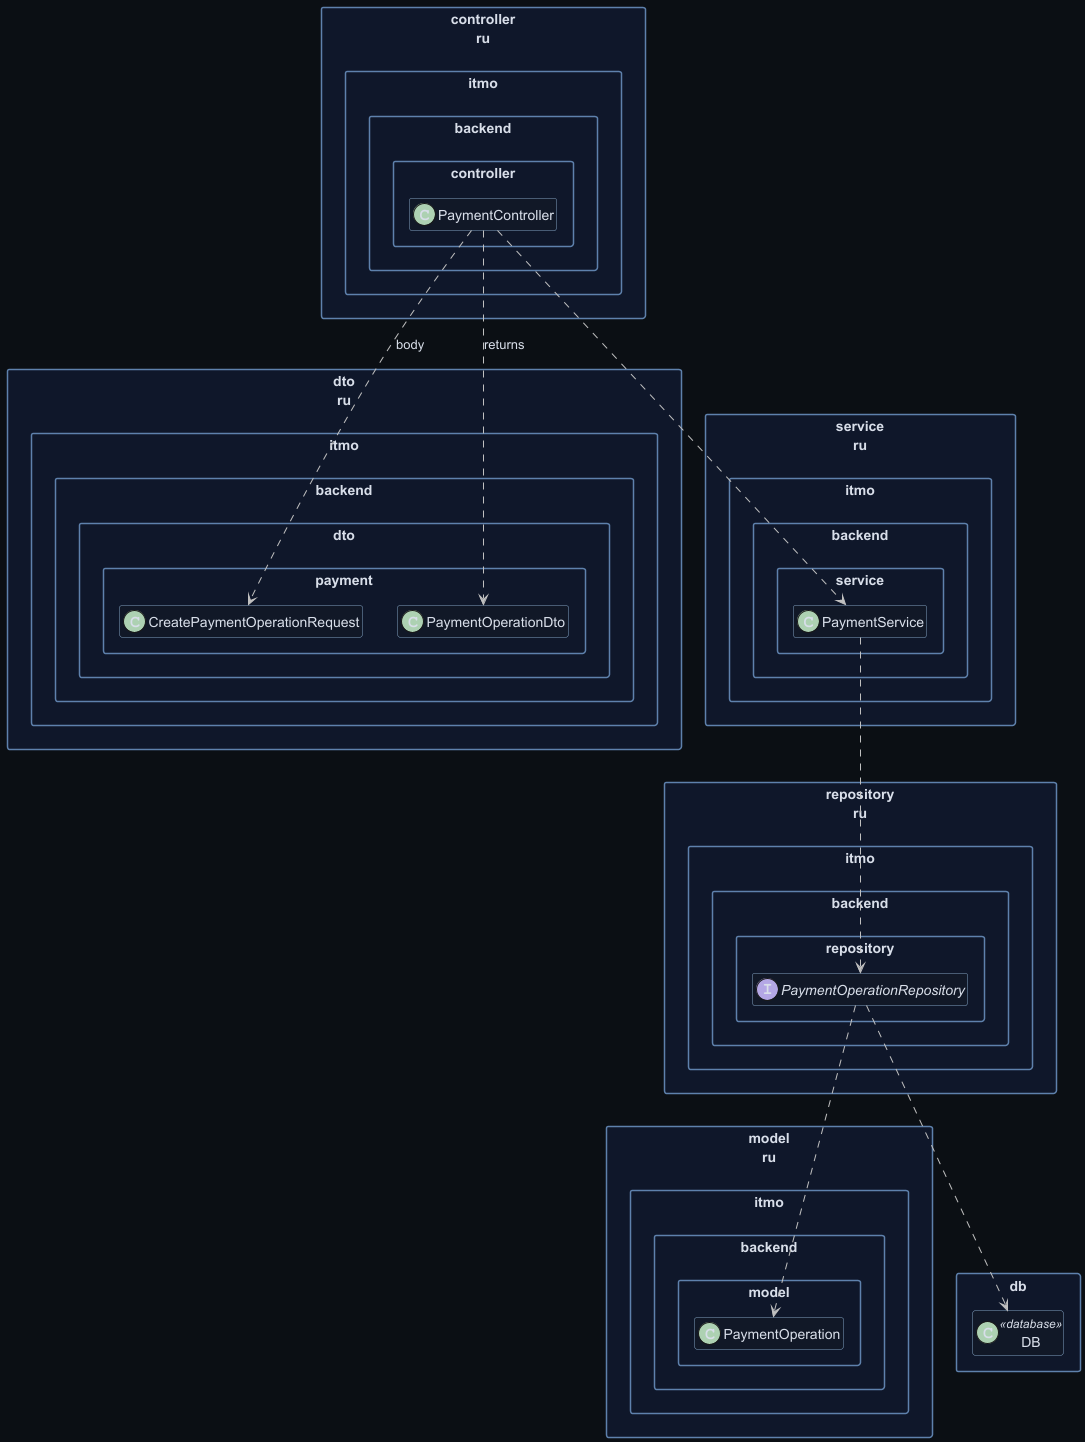

The diagram above was rendered by PlantUML. Its source (embedded in the PNG):
@startuml
skinparam backgroundColor #0b0f14
skinparam defaultFontColor #d8dee9
skinparam ArrowColor #c0c0c0
skinparam packageBorderColor #5e81ac
skinparam classBorderColor #81a1c1
skinparam classBackgroundColor #111827
skinparam packageBackgroundColor #0f172a
skinparam shadowing false
skinparam packageStyle rectangle
hide empty members

package "dto\nru.itmo.backend.dto.payment" {
  class CreatePaymentOperationRequest
  class PaymentOperationDto
}

package "controller\nru.itmo.backend.controller" {
  class PaymentController
}

package "service\nru.itmo.backend.service" {
  class PaymentService
}

package "repository\nru.itmo.backend.repository" {
  interface PaymentOperationRepository
}

package "model\nru.itmo.backend.model" {
  class PaymentOperation
}

package "db" {
  class DB <<database>>
}

PaymentController ..> PaymentService
PaymentController ..> CreatePaymentOperationRequest : body
PaymentController ..> PaymentOperationDto : returns

PaymentService ..> PaymentOperationRepository
PaymentOperationRepository ..> PaymentOperation
PaymentOperationRepository ..> DB

@enduml